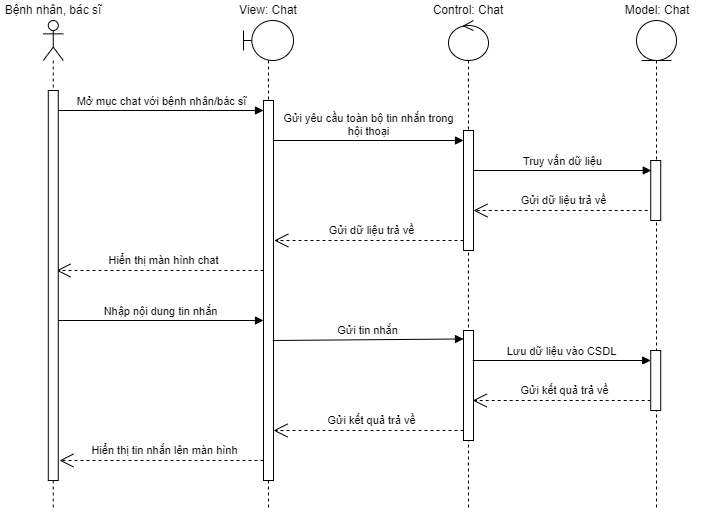

The diagram above was exported from draw.io. Its source (the exported page's mxGraphModel, read from the mxfile embedded in the PNG):
<mxGraphModel dx="1006" dy="559" grid="1" gridSize="10" guides="1" tooltips="1" connect="1" arrows="1" fold="1" page="1" pageScale="1" pageWidth="827" pageHeight="1169" math="0" shadow="0">
  <root>
    <mxCell id="FszBwPoz8HTkWGj4MGEW-0" />
    <mxCell id="FszBwPoz8HTkWGj4MGEW-1" parent="FszBwPoz8HTkWGj4MGEW-0" />
    <mxCell id="FszBwPoz8HTkWGj4MGEW-2" value="" style="shape=umlLifeline;perimeter=lifelinePerimeter;whiteSpace=wrap;html=1;container=1;dropTarget=0;collapsible=0;recursiveResize=0;outlineConnect=0;portConstraint=eastwest;newEdgeStyle={&quot;curved&quot;:0,&quot;rounded&quot;:0};participant=umlControl;" parent="FszBwPoz8HTkWGj4MGEW-1" vertex="1">
      <mxGeometry x="475" y="40" width="40" height="490" as="geometry" />
    </mxCell>
    <mxCell id="FszBwPoz8HTkWGj4MGEW-3" value="" style="html=1;points=[[0,0,0,0,5],[0,1,0,0,-5],[1,0,0,0,5],[1,1,0,0,-5]];perimeter=orthogonalPerimeter;outlineConnect=0;targetShapes=umlLifeline;portConstraint=eastwest;newEdgeStyle={&quot;curved&quot;:0,&quot;rounded&quot;:0};" parent="FszBwPoz8HTkWGj4MGEW-2" vertex="1">
      <mxGeometry x="15" y="310" width="10" height="110" as="geometry" />
    </mxCell>
    <mxCell id="ndAt4UbZhIhBaMvYHMbm-0" value="" style="html=1;points=[[0,0,0,0,5],[0,1,0,0,-5],[1,0,0,0,5],[1,1,0,0,-5]];perimeter=orthogonalPerimeter;outlineConnect=0;targetShapes=umlLifeline;portConstraint=eastwest;newEdgeStyle={&quot;curved&quot;:0,&quot;rounded&quot;:0};" parent="FszBwPoz8HTkWGj4MGEW-2" vertex="1">
      <mxGeometry x="15" y="110" width="10" height="120" as="geometry" />
    </mxCell>
    <mxCell id="FszBwPoz8HTkWGj4MGEW-4" value="" style="shape=umlLifeline;perimeter=lifelinePerimeter;whiteSpace=wrap;html=1;container=1;dropTarget=0;collapsible=0;recursiveResize=0;outlineConnect=0;portConstraint=eastwest;newEdgeStyle={&quot;curved&quot;:0,&quot;rounded&quot;:0};participant=umlBoundary;" parent="FszBwPoz8HTkWGj4MGEW-1" vertex="1">
      <mxGeometry x="270" y="40" width="50" height="490" as="geometry" />
    </mxCell>
    <mxCell id="FszBwPoz8HTkWGj4MGEW-5" value="" style="html=1;points=[[0,0,0,0,5],[0,1,0,0,-5],[1,0,0,0,5],[1,1,0,0,-5]];perimeter=orthogonalPerimeter;outlineConnect=0;targetShapes=umlLifeline;portConstraint=eastwest;newEdgeStyle={&quot;curved&quot;:0,&quot;rounded&quot;:0};" parent="FszBwPoz8HTkWGj4MGEW-4" vertex="1">
      <mxGeometry x="20" y="80" width="10" height="380" as="geometry" />
    </mxCell>
    <mxCell id="FszBwPoz8HTkWGj4MGEW-6" value="" style="shape=umlLifeline;perimeter=lifelinePerimeter;whiteSpace=wrap;html=1;container=1;dropTarget=0;collapsible=0;recursiveResize=0;outlineConnect=0;portConstraint=eastwest;newEdgeStyle={&quot;curved&quot;:0,&quot;rounded&quot;:0};participant=umlEntity;" parent="FszBwPoz8HTkWGj4MGEW-1" vertex="1">
      <mxGeometry x="663" y="40" width="40" height="490" as="geometry" />
    </mxCell>
    <mxCell id="FszBwPoz8HTkWGj4MGEW-7" value="" style="html=1;points=[[0,0,0,0,5],[0,1,0,0,-5],[1,0,0,0,5],[1,1,0,0,-5]];perimeter=orthogonalPerimeter;outlineConnect=0;targetShapes=umlLifeline;portConstraint=eastwest;newEdgeStyle={&quot;curved&quot;:0,&quot;rounded&quot;:0};" parent="FszBwPoz8HTkWGj4MGEW-6" vertex="1">
      <mxGeometry x="14.22" y="330" width="10" height="60" as="geometry" />
    </mxCell>
    <mxCell id="-aYamvytctjvYxcaTFJI-0" value="" style="html=1;points=[[0,0,0,0,5],[0,1,0,0,-5],[1,0,0,0,5],[1,1,0,0,-5]];perimeter=orthogonalPerimeter;outlineConnect=0;targetShapes=umlLifeline;portConstraint=eastwest;newEdgeStyle={&quot;curved&quot;:0,&quot;rounded&quot;:0};" parent="FszBwPoz8HTkWGj4MGEW-6" vertex="1">
      <mxGeometry x="14.22" y="140" width="10" height="60" as="geometry" />
    </mxCell>
    <mxCell id="FszBwPoz8HTkWGj4MGEW-8" value="View: Chat" style="text;html=1;strokeColor=none;fillColor=none;align=center;verticalAlign=middle;whiteSpace=wrap;rounded=0;" parent="FszBwPoz8HTkWGj4MGEW-1" vertex="1">
      <mxGeometry x="241.25" y="20" width="107.5" height="20" as="geometry" />
    </mxCell>
    <mxCell id="FszBwPoz8HTkWGj4MGEW-9" value="Control: Chat" style="text;html=1;strokeColor=none;fillColor=none;align=center;verticalAlign=middle;whiteSpace=wrap;rounded=0;" parent="FszBwPoz8HTkWGj4MGEW-1" vertex="1">
      <mxGeometry x="440" y="20" width="110" height="20" as="geometry" />
    </mxCell>
    <mxCell id="FszBwPoz8HTkWGj4MGEW-10" value="Model: Chat" style="text;html=1;strokeColor=none;fillColor=none;align=center;verticalAlign=middle;whiteSpace=wrap;rounded=0;" parent="FszBwPoz8HTkWGj4MGEW-1" vertex="1">
      <mxGeometry x="630" y="20" width="107.5" height="20" as="geometry" />
    </mxCell>
    <mxCell id="FszBwPoz8HTkWGj4MGEW-11" value="Mở mục chat với bệnh nhân/bác sĩ" style="html=1;verticalAlign=bottom;endArrow=block;curved=0;rounded=0;" parent="FszBwPoz8HTkWGj4MGEW-1" target="FszBwPoz8HTkWGj4MGEW-5" edge="1">
      <mxGeometry width="80" relative="1" as="geometry">
        <mxPoint x="84.78" y="130" as="sourcePoint" />
        <mxPoint x="249.78" y="130" as="targetPoint" />
      </mxGeometry>
    </mxCell>
    <mxCell id="FszBwPoz8HTkWGj4MGEW-12" value="Hiển thị màn hình chat" style="endArrow=open;endSize=12;dashed=1;html=1;rounded=0;" parent="FszBwPoz8HTkWGj4MGEW-1" edge="1">
      <mxGeometry x="-0.0303" y="-10" width="160" relative="1" as="geometry">
        <mxPoint x="290" y="290" as="sourcePoint" />
        <mxPoint x="83" y="290.00000000000006" as="targetPoint" />
        <mxPoint as="offset" />
      </mxGeometry>
    </mxCell>
    <mxCell id="FszBwPoz8HTkWGj4MGEW-13" value="Nhập nội dung tin nhắn" style="html=1;verticalAlign=bottom;endArrow=block;curved=0;rounded=0;" parent="FszBwPoz8HTkWGj4MGEW-1" edge="1">
      <mxGeometry width="80" relative="1" as="geometry">
        <mxPoint x="84" y="340" as="sourcePoint" />
        <mxPoint x="290" y="340" as="targetPoint" />
      </mxGeometry>
    </mxCell>
    <mxCell id="FszBwPoz8HTkWGj4MGEW-14" value="Gửi tin nhắn" style="html=1;verticalAlign=bottom;endArrow=block;curved=0;rounded=0;entryX=0;entryY=0.077;entryDx=0;entryDy=0;entryPerimeter=0;" parent="FszBwPoz8HTkWGj4MGEW-1" target="FszBwPoz8HTkWGj4MGEW-3" edge="1">
      <mxGeometry width="80" relative="1" as="geometry">
        <mxPoint x="299.22" y="360" as="sourcePoint" />
        <mxPoint x="479.22" y="360" as="targetPoint" />
      </mxGeometry>
    </mxCell>
    <mxCell id="FszBwPoz8HTkWGj4MGEW-15" value="Lưu dữ liệu vào CSDL" style="html=1;verticalAlign=bottom;endArrow=block;curved=0;rounded=0;" parent="FszBwPoz8HTkWGj4MGEW-1" target="FszBwPoz8HTkWGj4MGEW-7" edge="1">
      <mxGeometry width="80" relative="1" as="geometry">
        <mxPoint x="499.22" y="380" as="sourcePoint" />
        <mxPoint x="679.22" y="380" as="targetPoint" />
      </mxGeometry>
    </mxCell>
    <mxCell id="FszBwPoz8HTkWGj4MGEW-16" value="Gửi kết quả trả về" style="endArrow=open;endSize=12;dashed=1;html=1;rounded=0;" parent="FszBwPoz8HTkWGj4MGEW-1" source="FszBwPoz8HTkWGj4MGEW-7" edge="1">
      <mxGeometry x="-0.0303" y="-10" width="160" relative="1" as="geometry">
        <mxPoint x="664.22" y="420.00000000000006" as="sourcePoint" />
        <mxPoint x="499.22" y="420.00000000000006" as="targetPoint" />
        <mxPoint as="offset" />
      </mxGeometry>
    </mxCell>
    <mxCell id="FszBwPoz8HTkWGj4MGEW-17" value="&lt;div&gt;&lt;br&gt;&lt;/div&gt;" style="shape=umlLifeline;perimeter=lifelinePerimeter;whiteSpace=wrap;html=1;container=1;dropTarget=0;collapsible=0;recursiveResize=0;outlineConnect=0;portConstraint=eastwest;newEdgeStyle={&quot;curved&quot;:0,&quot;rounded&quot;:0};participant=umlActor;" parent="FszBwPoz8HTkWGj4MGEW-1" vertex="1">
      <mxGeometry x="69.78" y="40" width="20" height="490" as="geometry" />
    </mxCell>
    <mxCell id="FszBwPoz8HTkWGj4MGEW-18" value="" style="html=1;points=[[0,0,0,0,5],[0,1,0,0,-5],[1,0,0,0,5],[1,1,0,0,-5]];perimeter=orthogonalPerimeter;outlineConnect=0;targetShapes=umlLifeline;portConstraint=eastwest;newEdgeStyle={&quot;curved&quot;:0,&quot;rounded&quot;:0};" parent="FszBwPoz8HTkWGj4MGEW-17" vertex="1">
      <mxGeometry x="5" y="70" width="10" height="390" as="geometry" />
    </mxCell>
    <mxCell id="FszBwPoz8HTkWGj4MGEW-19" value="Gửi kết quả trả về" style="endArrow=open;endSize=12;dashed=1;html=1;rounded=0;" parent="FszBwPoz8HTkWGj4MGEW-1" source="FszBwPoz8HTkWGj4MGEW-3" edge="1">
      <mxGeometry x="-0.0303" y="-10" width="160" relative="1" as="geometry">
        <mxPoint x="475" y="450.00000000000006" as="sourcePoint" />
        <mxPoint x="300" y="450" as="targetPoint" />
        <mxPoint as="offset" />
      </mxGeometry>
    </mxCell>
    <mxCell id="FszBwPoz8HTkWGj4MGEW-20" value="Hiển thị tin nhắn lên màn hình" style="endArrow=open;endSize=12;dashed=1;html=1;rounded=0;" parent="FszBwPoz8HTkWGj4MGEW-1" edge="1">
      <mxGeometry x="-0.0303" y="-10" width="160" relative="1" as="geometry">
        <mxPoint x="290" y="480" as="sourcePoint" />
        <mxPoint x="86" y="480" as="targetPoint" />
        <mxPoint as="offset" />
      </mxGeometry>
    </mxCell>
    <mxCell id="ndAt4UbZhIhBaMvYHMbm-1" value="Gửi yêu cầu toàn bộ tin nhắn trong&lt;div&gt;hội thoại&lt;/div&gt;" style="html=1;verticalAlign=bottom;endArrow=block;curved=0;rounded=0;" parent="FszBwPoz8HTkWGj4MGEW-1" edge="1">
      <mxGeometry width="80" relative="1" as="geometry">
        <mxPoint x="300" y="160" as="sourcePoint" />
        <mxPoint x="490" y="160" as="targetPoint" />
      </mxGeometry>
    </mxCell>
    <mxCell id="-aYamvytctjvYxcaTFJI-1" value="Truy vấn dữ liệu" style="html=1;verticalAlign=bottom;endArrow=block;curved=0;rounded=0;" parent="FszBwPoz8HTkWGj4MGEW-1" edge="1">
      <mxGeometry width="80" relative="1" as="geometry">
        <mxPoint x="500" y="190" as="sourcePoint" />
        <mxPoint x="677.78" y="190" as="targetPoint" />
      </mxGeometry>
    </mxCell>
    <mxCell id="-aYamvytctjvYxcaTFJI-2" value="Gửi dữ liệu trả về" style="endArrow=open;endSize=12;dashed=1;html=1;rounded=0;" parent="FszBwPoz8HTkWGj4MGEW-1" target="ndAt4UbZhIhBaMvYHMbm-0" edge="1">
      <mxGeometry x="-0.0303" y="-10" width="160" relative="1" as="geometry">
        <mxPoint x="674.22" y="230.00000000000006" as="sourcePoint" />
        <mxPoint x="509.22" y="230.00000000000006" as="targetPoint" />
        <mxPoint as="offset" />
      </mxGeometry>
    </mxCell>
    <mxCell id="09LEPdBaKlVNIonSsYHN-0" value="Gửi dữ liệu trả về" style="endArrow=open;endSize=12;dashed=1;html=1;rounded=0;" parent="FszBwPoz8HTkWGj4MGEW-1" source="ndAt4UbZhIhBaMvYHMbm-0" edge="1">
      <mxGeometry x="-0.0303" y="-10" width="160" relative="1" as="geometry">
        <mxPoint x="475" y="260.00000000000006" as="sourcePoint" />
        <mxPoint x="300.78" y="260" as="targetPoint" />
        <mxPoint as="offset" />
      </mxGeometry>
    </mxCell>
    <mxCell id="0ykvHuI8oS9f4wxCbbZH-0" value="Bệnh nhân, bác sĩ" style="text;html=1;strokeColor=none;fillColor=none;align=center;verticalAlign=middle;whiteSpace=wrap;rounded=0;" vertex="1" parent="FszBwPoz8HTkWGj4MGEW-1">
      <mxGeometry x="26.03" y="20" width="107.5" height="20" as="geometry" />
    </mxCell>
  </root>
</mxGraphModel>